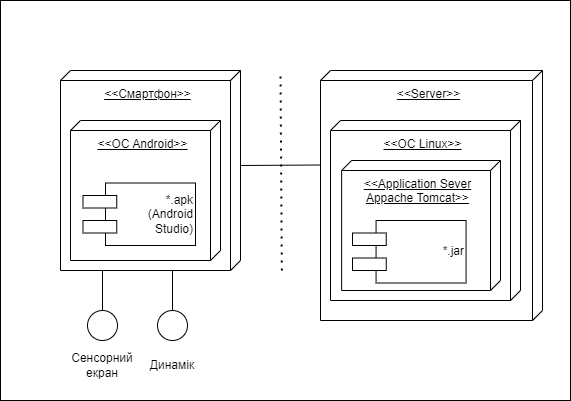

The diagram above was exported from draw.io. Its source (the exported page's mxGraphModel, read from the mxfile embedded in the PNG):
<mxGraphModel dx="1391" dy="592" grid="1" gridSize="10" guides="1" tooltips="1" connect="1" arrows="1" fold="1" page="1" pageScale="1" pageWidth="827" pageHeight="1169" math="0" shadow="0">
  <root>
    <mxCell id="0" />
    <mxCell id="1" parent="0" />
    <mxCell id="R4mgwMTHHMZ3MxbotLNS-4" value="" style="rounded=0;whiteSpace=wrap;html=1;" vertex="1" parent="1">
      <mxGeometry x="128" y="620" width="570" height="400" as="geometry" />
    </mxCell>
    <mxCell id="R4mgwMTHHMZ3MxbotLNS-5" value="&lt;u&gt;&amp;lt;&amp;lt;Смартфон&amp;gt;&amp;gt;&lt;/u&gt;" style="verticalAlign=top;align=center;shape=cube;size=10;direction=south;fontStyle=0;html=1;boundedLbl=1;spacingLeft=5;whiteSpace=wrap;" vertex="1" parent="1">
      <mxGeometry x="188" y="690" width="180" height="200" as="geometry" />
    </mxCell>
    <mxCell id="R4mgwMTHHMZ3MxbotLNS-6" value="&lt;u&gt;&amp;lt;&amp;lt;OC Android&amp;gt;&amp;gt;&lt;/u&gt;" style="verticalAlign=top;align=center;shape=cube;size=10;direction=south;html=1;boundedLbl=1;spacingLeft=5;whiteSpace=wrap;" vertex="1" parent="R4mgwMTHHMZ3MxbotLNS-5">
      <mxGeometry width="150" height="140" relative="1" as="geometry">
        <mxPoint x="10" y="50" as="offset" />
      </mxGeometry>
    </mxCell>
    <mxCell id="R4mgwMTHHMZ3MxbotLNS-7" value="*.apk&lt;br&gt;(Android&lt;br&gt;Studio)" style="rounded=0;whiteSpace=wrap;html=1;align=right;" vertex="1" parent="R4mgwMTHHMZ3MxbotLNS-5">
      <mxGeometry x="45" y="112.5" width="90" height="62.5" as="geometry" />
    </mxCell>
    <mxCell id="R4mgwMTHHMZ3MxbotLNS-8" value="" style="rounded=0;whiteSpace=wrap;html=1;" vertex="1" parent="R4mgwMTHHMZ3MxbotLNS-5">
      <mxGeometry x="22.5" y="125" width="33.75" height="12.5" as="geometry" />
    </mxCell>
    <mxCell id="R4mgwMTHHMZ3MxbotLNS-9" value="" style="rounded=0;whiteSpace=wrap;html=1;" vertex="1" parent="R4mgwMTHHMZ3MxbotLNS-5">
      <mxGeometry x="22.5" y="150" width="33.75" height="12.5" as="geometry" />
    </mxCell>
    <mxCell id="R4mgwMTHHMZ3MxbotLNS-10" value="" style="endArrow=none;dashed=1;html=1;dashPattern=1 3;strokeWidth=2;rounded=0;" edge="1" parent="1">
      <mxGeometry width="50" height="50" relative="1" as="geometry">
        <mxPoint x="409.33333841959643" y="890" as="sourcePoint" />
        <mxPoint x="408" y="690" as="targetPoint" />
      </mxGeometry>
    </mxCell>
    <mxCell id="R4mgwMTHHMZ3MxbotLNS-11" value="&lt;u&gt;&amp;lt;&amp;lt;Server&amp;gt;&amp;gt;&lt;/u&gt;" style="verticalAlign=top;align=center;shape=cube;size=10;direction=south;fontStyle=0;html=1;boundedLbl=1;spacingLeft=5;whiteSpace=wrap;" vertex="1" parent="1">
      <mxGeometry x="448" y="690" width="222" height="250" as="geometry" />
    </mxCell>
    <mxCell id="R4mgwMTHHMZ3MxbotLNS-12" value="&lt;u&gt;&amp;lt;&amp;lt;ОС Linux&amp;gt;&amp;gt;&lt;/u&gt;" style="verticalAlign=top;align=center;shape=cube;size=10;direction=south;html=1;boundedLbl=1;spacingLeft=5;whiteSpace=wrap;" vertex="1" parent="R4mgwMTHHMZ3MxbotLNS-11">
      <mxGeometry width="190" height="180" relative="1" as="geometry">
        <mxPoint x="10" y="50" as="offset" />
      </mxGeometry>
    </mxCell>
    <mxCell id="R4mgwMTHHMZ3MxbotLNS-13" value="&lt;u&gt;&amp;lt;&amp;lt;Application Sever Appache Tomcat&amp;gt;&amp;gt;&lt;/u&gt;" style="verticalAlign=top;align=center;shape=cube;size=10;direction=south;html=1;boundedLbl=1;spacingLeft=5;whiteSpace=wrap;" vertex="1" parent="R4mgwMTHHMZ3MxbotLNS-11">
      <mxGeometry x="21.14" y="90" width="158.86" height="130" as="geometry" />
    </mxCell>
    <mxCell id="R4mgwMTHHMZ3MxbotLNS-32" value="*.jar" style="rounded=0;whiteSpace=wrap;html=1;align=right;" vertex="1" parent="R4mgwMTHHMZ3MxbotLNS-11">
      <mxGeometry x="55.57" y="150" width="90" height="62.5" as="geometry" />
    </mxCell>
    <mxCell id="R4mgwMTHHMZ3MxbotLNS-33" value="" style="rounded=0;whiteSpace=wrap;html=1;" vertex="1" parent="R4mgwMTHHMZ3MxbotLNS-11">
      <mxGeometry x="32" y="162.5" width="33.75" height="12.5" as="geometry" />
    </mxCell>
    <mxCell id="R4mgwMTHHMZ3MxbotLNS-34" value="" style="rounded=0;whiteSpace=wrap;html=1;" vertex="1" parent="R4mgwMTHHMZ3MxbotLNS-11">
      <mxGeometry x="32" y="187.5" width="33.75" height="12.5" as="geometry" />
    </mxCell>
    <mxCell id="R4mgwMTHHMZ3MxbotLNS-15" value="" style="endArrow=none;html=1;rounded=0;exitX=0;exitY=0;exitDx=95;exitDy=0;exitPerimeter=0;entryX=0.378;entryY=1.003;entryDx=0;entryDy=0;entryPerimeter=0;" edge="1" parent="1" source="R4mgwMTHHMZ3MxbotLNS-5" target="R4mgwMTHHMZ3MxbotLNS-11">
      <mxGeometry width="50" height="50" relative="1" as="geometry">
        <mxPoint x="508" y="880" as="sourcePoint" />
        <mxPoint x="558" y="830" as="targetPoint" />
      </mxGeometry>
    </mxCell>
    <mxCell id="R4mgwMTHHMZ3MxbotLNS-16" value="" style="ellipse;whiteSpace=wrap;html=1;aspect=fixed;" vertex="1" parent="1">
      <mxGeometry x="285" y="930" width="30" height="30" as="geometry" />
    </mxCell>
    <mxCell id="R4mgwMTHHMZ3MxbotLNS-17" value="" style="endArrow=none;html=1;rounded=0;exitX=0.5;exitY=0;exitDx=0;exitDy=0;entryX=0;entryY=0;entryDx=200;entryDy=95;entryPerimeter=0;" edge="1" parent="1" source="R4mgwMTHHMZ3MxbotLNS-16">
      <mxGeometry width="50" height="50" relative="1" as="geometry">
        <mxPoint x="535" y="880" as="sourcePoint" />
        <mxPoint x="300" y="890" as="targetPoint" />
      </mxGeometry>
    </mxCell>
    <mxCell id="R4mgwMTHHMZ3MxbotLNS-18" value="Динамік" style="text;html=1;strokeColor=none;fillColor=none;align=center;verticalAlign=middle;whiteSpace=wrap;rounded=0;" vertex="1" parent="1">
      <mxGeometry x="270" y="970" width="60" height="30" as="geometry" />
    </mxCell>
    <mxCell id="R4mgwMTHHMZ3MxbotLNS-19" value="" style="ellipse;whiteSpace=wrap;html=1;aspect=fixed;" vertex="1" parent="1">
      <mxGeometry x="215" y="930" width="30" height="30" as="geometry" />
    </mxCell>
    <mxCell id="R4mgwMTHHMZ3MxbotLNS-20" value="" style="endArrow=none;html=1;rounded=0;exitX=0.5;exitY=0;exitDx=0;exitDy=0;entryX=0;entryY=0;entryDx=200;entryDy=95;entryPerimeter=0;" edge="1" source="R4mgwMTHHMZ3MxbotLNS-19" parent="1">
      <mxGeometry width="50" height="50" relative="1" as="geometry">
        <mxPoint x="465" y="880" as="sourcePoint" />
        <mxPoint x="230" y="890" as="targetPoint" />
      </mxGeometry>
    </mxCell>
    <mxCell id="R4mgwMTHHMZ3MxbotLNS-21" value="Сенсорний екран" style="text;html=1;strokeColor=none;fillColor=none;align=center;verticalAlign=middle;whiteSpace=wrap;rounded=0;" vertex="1" parent="1">
      <mxGeometry x="200" y="970" width="60" height="30" as="geometry" />
    </mxCell>
  </root>
</mxGraphModel>